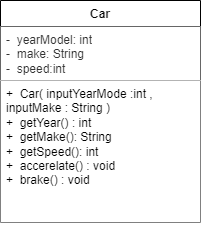

The diagram above was exported from draw.io. Its source (the exported page's mxGraphModel, read from the mxfile embedded in the PNG):
<mxGraphModel dx="417" dy="776" grid="1" gridSize="10" guides="1" tooltips="1" connect="1" arrows="1" fold="1" page="1" pageScale="1" pageWidth="1169" pageHeight="826" background="none" math="0" shadow="0">
  <root>
    <mxCell id="0" />
    <mxCell id="1" parent="0" />
    <mxCell id="20" value="" style="endArrow=open;strokeColor=#FF0000;endFill=1;rounded=0" parent="1" source="10" edge="1">
      <mxGeometry relative="1" as="geometry">
        <mxPoint x="464.5" y="478" as="targetPoint" />
      </mxGeometry>
    </mxCell>
    <mxCell id="E4GlzTycHhs9x21mkcPo-45" value="Car" style="swimlane;fontStyle=1;align=center;verticalAlign=top;childLayout=stackLayout;horizontal=1;startSize=26;horizontalStack=0;resizeParent=1;resizeParentMax=0;resizeLast=0;collapsible=1;marginBottom=0;whiteSpace=wrap;html=1;" vertex="1" parent="1">
      <mxGeometry x="300" y="350" width="200" height="222" as="geometry">
        <mxRectangle x="300" y="350" width="60" height="30" as="alternateBounds" />
      </mxGeometry>
    </mxCell>
    <mxCell id="E4GlzTycHhs9x21mkcPo-46" value="-&amp;nbsp; yearModel: int&lt;br&gt;-&amp;nbsp; make: String&lt;br&gt;-&amp;nbsp; speed:int" style="text;align=left;verticalAlign=top;spacingLeft=4;spacingRight=4;overflow=hidden;rotatable=0;points=[[0,0.5],[1,0.5]];portConstraint=eastwest;whiteSpace=wrap;html=1;fillColor=#FFFFFF;fontColor=#333333;strokeColor=#666666;fillStyle=solid;" vertex="1" parent="E4GlzTycHhs9x21mkcPo-45">
      <mxGeometry y="26" width="200" height="54" as="geometry" />
    </mxCell>
    <mxCell id="E4GlzTycHhs9x21mkcPo-48" value="+&amp;nbsp; Car( inputYearMode :int , inputMake : String )&lt;br&gt;+&amp;nbsp; getYear() : int&lt;br&gt;+&amp;nbsp; getMake(): String&lt;br&gt;+&amp;nbsp; getSpeed(): int&lt;br&gt;+&amp;nbsp; accerelate() : void&lt;br&gt;+&amp;nbsp; brake() : void" style="text;strokeColor=none;fillColor=default;align=left;verticalAlign=top;spacingLeft=4;spacingRight=4;overflow=hidden;rotatable=0;points=[[0,0.5],[1,0.5]];portConstraint=eastwest;whiteSpace=wrap;html=1;" vertex="1" parent="E4GlzTycHhs9x21mkcPo-45">
      <mxGeometry y="80" width="200" height="142" as="geometry" />
    </mxCell>
  </root>
</mxGraphModel>